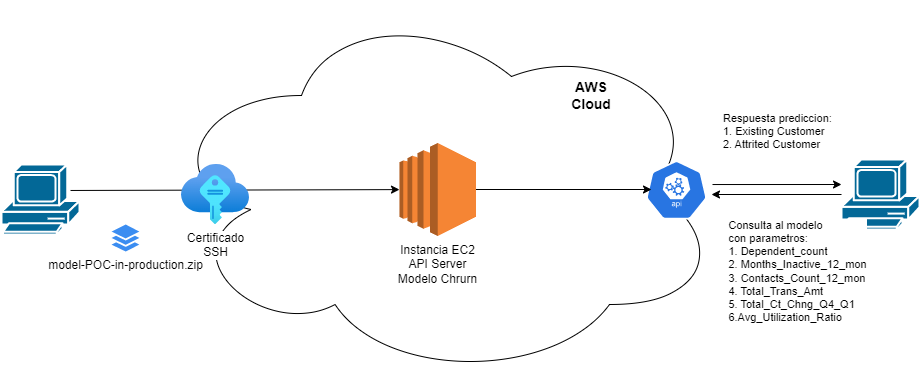

The diagram above was exported from draw.io. Its source (the exported page's mxGraphModel, read from the mxfile embedded in the PNG):
<mxGraphModel dx="1338" dy="828" grid="1" gridSize="10" guides="1" tooltips="1" connect="1" arrows="1" fold="1" page="1" pageScale="1" pageWidth="1169" pageHeight="827" math="0" shadow="0">
  <root>
    <mxCell id="0" />
    <mxCell id="1" parent="0" />
    <mxCell id="L6U9hZjKud7jebJG2WxK-3" value="" style="ellipse;shape=cloud;whiteSpace=wrap;html=1;" vertex="1" parent="1">
      <mxGeometry x="270" y="190" width="560" height="380" as="geometry" />
    </mxCell>
    <mxCell id="L6U9hZjKud7jebJG2WxK-1" value="Instancia EC2&lt;br&gt;API Server&lt;br&gt;Modelo Chrurn" style="outlineConnect=0;dashed=0;verticalLabelPosition=bottom;verticalAlign=top;align=center;html=1;shape=mxgraph.aws3.ec2;fillColor=#F58534;gradientColor=none;" vertex="1" parent="1">
      <mxGeometry x="508" y="332.5" width="76.5" height="93" as="geometry" />
    </mxCell>
    <mxCell id="L6U9hZjKud7jebJG2WxK-4" value="" style="endArrow=classic;html=1;rounded=0;exitX=0.885;exitY=0.371;exitDx=0;exitDy=0;exitPerimeter=0;" edge="1" parent="1" source="L6U9hZjKud7jebJG2WxK-7" target="L6U9hZjKud7jebJG2WxK-1">
      <mxGeometry width="50" height="50" relative="1" as="geometry">
        <mxPoint x="240" y="380" as="sourcePoint" />
        <mxPoint x="610" y="580" as="targetPoint" />
      </mxGeometry>
    </mxCell>
    <mxCell id="L6U9hZjKud7jebJG2WxK-5" value="&lt;b&gt;&lt;font style=&quot;font-size: 14px;&quot;&gt;AWS&lt;br&gt;Cloud&lt;/font&gt;&lt;/b&gt;" style="text;strokeColor=none;align=center;fillColor=none;html=1;verticalAlign=middle;whiteSpace=wrap;rounded=0;" vertex="1" parent="1">
      <mxGeometry x="670" y="270" width="60" height="30" as="geometry" />
    </mxCell>
    <mxCell id="L6U9hZjKud7jebJG2WxK-6" value="Certificado&lt;br&gt;SSH" style="image;aspect=fixed;html=1;points=[];align=center;fontSize=12;image=img/lib/azure2/other/SSH_Keys.svg;" vertex="1" parent="1">
      <mxGeometry x="290" y="354" width="68" height="60" as="geometry" />
    </mxCell>
    <mxCell id="L6U9hZjKud7jebJG2WxK-7" value="" style="shape=mxgraph.cisco.computers_and_peripherals.pc;html=1;pointerEvents=1;dashed=0;fillColor=#036897;strokeColor=#ffffff;strokeWidth=2;verticalLabelPosition=bottom;verticalAlign=top;align=center;outlineConnect=0;" vertex="1" parent="1">
      <mxGeometry x="110" y="354" width="78" height="70" as="geometry" />
    </mxCell>
    <mxCell id="L6U9hZjKud7jebJG2WxK-8" value="model-POC-in-production.zip" style="sketch=0;html=1;aspect=fixed;strokeColor=none;shadow=0;fillColor=#3B8DF1;verticalAlign=top;labelPosition=center;verticalLabelPosition=bottom;shape=mxgraph.gcp2.files" vertex="1" parent="1">
      <mxGeometry x="220" y="414" width="27.83" height="27" as="geometry" />
    </mxCell>
    <mxCell id="L6U9hZjKud7jebJG2WxK-11" value="" style="sketch=0;html=1;dashed=0;whitespace=wrap;fillColor=#2875E2;strokeColor=#ffffff;points=[[0.005,0.63,0],[0.1,0.2,0],[0.9,0.2,0],[0.5,0,0],[0.995,0.63,0],[0.72,0.99,0],[0.5,1,0],[0.28,0.99,0]];verticalLabelPosition=bottom;align=center;verticalAlign=top;shape=mxgraph.kubernetes.icon;prIcon=api" vertex="1" parent="1">
      <mxGeometry x="750" y="350" width="70" height="59" as="geometry" />
    </mxCell>
    <mxCell id="L6U9hZjKud7jebJG2WxK-12" value="" style="endArrow=classic;html=1;rounded=0;exitX=1;exitY=0.5;exitDx=0;exitDy=0;exitPerimeter=0;" edge="1" parent="1" source="L6U9hZjKud7jebJG2WxK-1">
      <mxGeometry width="50" height="50" relative="1" as="geometry">
        <mxPoint x="560" y="630" as="sourcePoint" />
        <mxPoint x="760" y="379" as="targetPoint" />
      </mxGeometry>
    </mxCell>
    <mxCell id="L6U9hZjKud7jebJG2WxK-13" value="" style="shape=mxgraph.cisco.computers_and_peripherals.pc;html=1;pointerEvents=1;dashed=0;fillColor=#036897;strokeColor=#ffffff;strokeWidth=2;verticalLabelPosition=bottom;verticalAlign=top;align=center;outlineConnect=0;" vertex="1" parent="1">
      <mxGeometry x="950" y="349" width="78" height="70" as="geometry" />
    </mxCell>
    <mxCell id="L6U9hZjKud7jebJG2WxK-14" value="" style="endArrow=classic;html=1;rounded=0;" edge="1" parent="1" source="L6U9hZjKud7jebJG2WxK-13">
      <mxGeometry width="50" height="50" relative="1" as="geometry">
        <mxPoint x="560" y="430" as="sourcePoint" />
        <mxPoint x="820" y="384" as="targetPoint" />
      </mxGeometry>
    </mxCell>
    <mxCell id="L6U9hZjKud7jebJG2WxK-17" value="&lt;div style=&quot;text-align: left;&quot;&gt;Consulta al modelo&amp;nbsp;&lt;/div&gt;&lt;div style=&quot;text-align: left;&quot;&gt;con parametros:&lt;/div&gt;&lt;div style=&quot;text-align: left;&quot;&gt;1. Dependent_count&lt;/div&gt;&lt;div style=&quot;text-align: left;&quot;&gt;2. Months_Inactive_12_mon&lt;/div&gt;&lt;div style=&quot;text-align: left;&quot;&gt;3. Contacts_Count_12_mon&lt;/div&gt;&lt;div style=&quot;text-align: left;&quot;&gt;4.&amp;nbsp;Total_Trans_Amt&lt;/div&gt;&lt;div style=&quot;text-align: left;&quot;&gt;5.&amp;nbsp;Total_Ct_Chng_Q4_Q1&lt;/div&gt;&lt;div style=&quot;text-align: left;&quot;&gt;6.Avg_Utilization_Ratio&lt;/div&gt;" style="edgeLabel;html=1;align=center;verticalAlign=middle;resizable=0;points=[];" vertex="1" connectable="0" parent="L6U9hZjKud7jebJG2WxK-14">
      <mxGeometry x="-0.3058" y="3" relative="1" as="geometry">
        <mxPoint y="73" as="offset" />
      </mxGeometry>
    </mxCell>
    <mxCell id="L6U9hZjKud7jebJG2WxK-19" value="" style="endArrow=classic;html=1;rounded=0;entryX=-0.013;entryY=0.271;entryDx=0;entryDy=0;entryPerimeter=0;" edge="1" parent="1">
      <mxGeometry width="50" height="50" relative="1" as="geometry">
        <mxPoint x="821.01" y="374.03" as="sourcePoint" />
        <mxPoint x="949.9959999999999" y="374" as="targetPoint" />
      </mxGeometry>
    </mxCell>
    <mxCell id="L6U9hZjKud7jebJG2WxK-20" value="Respuesta prediccion:&lt;br&gt;1. Existing Customer&lt;br&gt;2. Attrited Customer" style="edgeLabel;html=1;align=left;verticalAlign=middle;resizable=0;points=[];" vertex="1" connectable="0" parent="L6U9hZjKud7jebJG2WxK-19">
      <mxGeometry x="0.1474" y="-2" relative="1" as="geometry">
        <mxPoint x="-65" y="-56" as="offset" />
      </mxGeometry>
    </mxCell>
  </root>
</mxGraphModel>